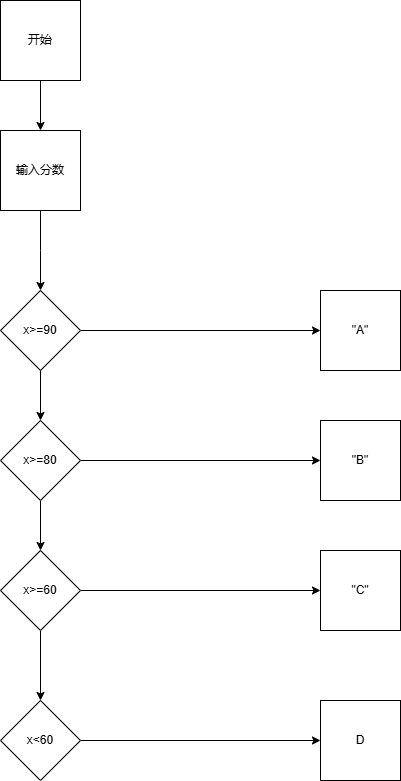

The diagram above was exported from draw.io. Its source (the exported page's mxGraphModel, read from the mxfile embedded in the PNG):
<mxGraphModel dx="706" dy="1871" grid="1" gridSize="10" guides="1" tooltips="1" connect="1" arrows="1" fold="1" page="1" pageScale="1" pageWidth="827" pageHeight="1169" math="0" shadow="0">
  <root>
    <mxCell id="0" />
    <mxCell id="1" parent="0" />
    <mxCell id="C_oB-t90ElGjkctguPPG-6" style="edgeStyle=orthogonalEdgeStyle;rounded=0;orthogonalLoop=1;jettySize=auto;html=1;exitX=0.5;exitY=1;exitDx=0;exitDy=0;" edge="1" parent="1" source="C_oB-t90ElGjkctguPPG-1">
      <mxGeometry relative="1" as="geometry">
        <mxPoint x="220" y="210" as="targetPoint" />
      </mxGeometry>
    </mxCell>
    <mxCell id="C_oB-t90ElGjkctguPPG-1" value="输入分数" style="whiteSpace=wrap;html=1;aspect=fixed;" vertex="1" parent="1">
      <mxGeometry x="180" y="50" width="80" height="80" as="geometry" />
    </mxCell>
    <mxCell id="C_oB-t90ElGjkctguPPG-15" style="edgeStyle=orthogonalEdgeStyle;rounded=0;orthogonalLoop=1;jettySize=auto;html=1;exitX=0.5;exitY=1;exitDx=0;exitDy=0;entryX=0.5;entryY=0;entryDx=0;entryDy=0;" edge="1" parent="1">
      <mxGeometry relative="1" as="geometry">
        <mxPoint x="220" y="290" as="sourcePoint" />
        <mxPoint x="220" y="340" as="targetPoint" />
      </mxGeometry>
    </mxCell>
    <mxCell id="C_oB-t90ElGjkctguPPG-27" style="edgeStyle=orthogonalEdgeStyle;rounded=0;orthogonalLoop=1;jettySize=auto;html=1;exitX=1;exitY=0.5;exitDx=0;exitDy=0;" edge="1" parent="1" source="C_oB-t90ElGjkctguPPG-23" target="C_oB-t90ElGjkctguPPG-26">
      <mxGeometry relative="1" as="geometry" />
    </mxCell>
    <mxCell id="C_oB-t90ElGjkctguPPG-23" value="x&amp;gt;=90" style="rhombus;whiteSpace=wrap;html=1;" vertex="1" parent="1">
      <mxGeometry x="180" y="210" width="80" height="80" as="geometry" />
    </mxCell>
    <mxCell id="C_oB-t90ElGjkctguPPG-26" value="&quot;A&quot;" style="whiteSpace=wrap;html=1;aspect=fixed;" vertex="1" parent="1">
      <mxGeometry x="500" y="210" width="80" height="80" as="geometry" />
    </mxCell>
    <mxCell id="C_oB-t90ElGjkctguPPG-35" style="edgeStyle=orthogonalEdgeStyle;rounded=0;orthogonalLoop=1;jettySize=auto;html=1;exitX=1;exitY=0.5;exitDx=0;exitDy=0;entryX=0;entryY=0.5;entryDx=0;entryDy=0;" edge="1" parent="1" source="C_oB-t90ElGjkctguPPG-28" target="C_oB-t90ElGjkctguPPG-30">
      <mxGeometry relative="1" as="geometry" />
    </mxCell>
    <mxCell id="C_oB-t90ElGjkctguPPG-37" style="edgeStyle=orthogonalEdgeStyle;rounded=0;orthogonalLoop=1;jettySize=auto;html=1;exitX=0.5;exitY=1;exitDx=0;exitDy=0;entryX=0.5;entryY=0;entryDx=0;entryDy=0;" edge="1" parent="1" source="C_oB-t90ElGjkctguPPG-28" target="C_oB-t90ElGjkctguPPG-36">
      <mxGeometry relative="1" as="geometry" />
    </mxCell>
    <mxCell id="C_oB-t90ElGjkctguPPG-28" value="x&amp;gt;=80" style="rhombus;whiteSpace=wrap;html=1;" vertex="1" parent="1">
      <mxGeometry x="180" y="340" width="80" height="80" as="geometry" />
    </mxCell>
    <mxCell id="C_oB-t90ElGjkctguPPG-30" value="&quot;B&quot;" style="whiteSpace=wrap;html=1;aspect=fixed;" vertex="1" parent="1">
      <mxGeometry x="500" y="340" width="80" height="80" as="geometry" />
    </mxCell>
    <mxCell id="C_oB-t90ElGjkctguPPG-32" style="edgeStyle=orthogonalEdgeStyle;rounded=0;orthogonalLoop=1;jettySize=auto;html=1;entryX=0.5;entryY=0;entryDx=0;entryDy=0;" edge="1" parent="1" source="C_oB-t90ElGjkctguPPG-31" target="C_oB-t90ElGjkctguPPG-1">
      <mxGeometry relative="1" as="geometry" />
    </mxCell>
    <mxCell id="C_oB-t90ElGjkctguPPG-31" value="开始" style="whiteSpace=wrap;html=1;aspect=fixed;" vertex="1" parent="1">
      <mxGeometry x="180" y="-80" width="80" height="80" as="geometry" />
    </mxCell>
    <mxCell id="C_oB-t90ElGjkctguPPG-39" style="edgeStyle=orthogonalEdgeStyle;rounded=0;orthogonalLoop=1;jettySize=auto;html=1;exitX=1;exitY=0.5;exitDx=0;exitDy=0;entryX=0;entryY=0.5;entryDx=0;entryDy=0;" edge="1" parent="1" source="C_oB-t90ElGjkctguPPG-36" target="C_oB-t90ElGjkctguPPG-38">
      <mxGeometry relative="1" as="geometry" />
    </mxCell>
    <mxCell id="C_oB-t90ElGjkctguPPG-41" style="edgeStyle=orthogonalEdgeStyle;rounded=0;orthogonalLoop=1;jettySize=auto;html=1;exitX=0.5;exitY=1;exitDx=0;exitDy=0;entryX=0.5;entryY=0;entryDx=0;entryDy=0;" edge="1" parent="1" source="C_oB-t90ElGjkctguPPG-36" target="C_oB-t90ElGjkctguPPG-40">
      <mxGeometry relative="1" as="geometry" />
    </mxCell>
    <mxCell id="C_oB-t90ElGjkctguPPG-36" value="x&amp;gt;=60" style="rhombus;whiteSpace=wrap;html=1;" vertex="1" parent="1">
      <mxGeometry x="180" y="470" width="80" height="80" as="geometry" />
    </mxCell>
    <mxCell id="C_oB-t90ElGjkctguPPG-38" value="&quot;C&quot;" style="whiteSpace=wrap;html=1;aspect=fixed;" vertex="1" parent="1">
      <mxGeometry x="500" y="470" width="80" height="80" as="geometry" />
    </mxCell>
    <mxCell id="C_oB-t90ElGjkctguPPG-43" style="edgeStyle=orthogonalEdgeStyle;rounded=0;orthogonalLoop=1;jettySize=auto;html=1;exitX=1;exitY=0.5;exitDx=0;exitDy=0;" edge="1" parent="1" source="C_oB-t90ElGjkctguPPG-40" target="C_oB-t90ElGjkctguPPG-42">
      <mxGeometry relative="1" as="geometry" />
    </mxCell>
    <mxCell id="C_oB-t90ElGjkctguPPG-40" value="x&amp;lt;60" style="rhombus;whiteSpace=wrap;html=1;" vertex="1" parent="1">
      <mxGeometry x="180" y="620" width="80" height="80" as="geometry" />
    </mxCell>
    <mxCell id="C_oB-t90ElGjkctguPPG-42" value="D" style="whiteSpace=wrap;html=1;aspect=fixed;" vertex="1" parent="1">
      <mxGeometry x="500" y="620" width="80" height="80" as="geometry" />
    </mxCell>
  </root>
</mxGraphModel>